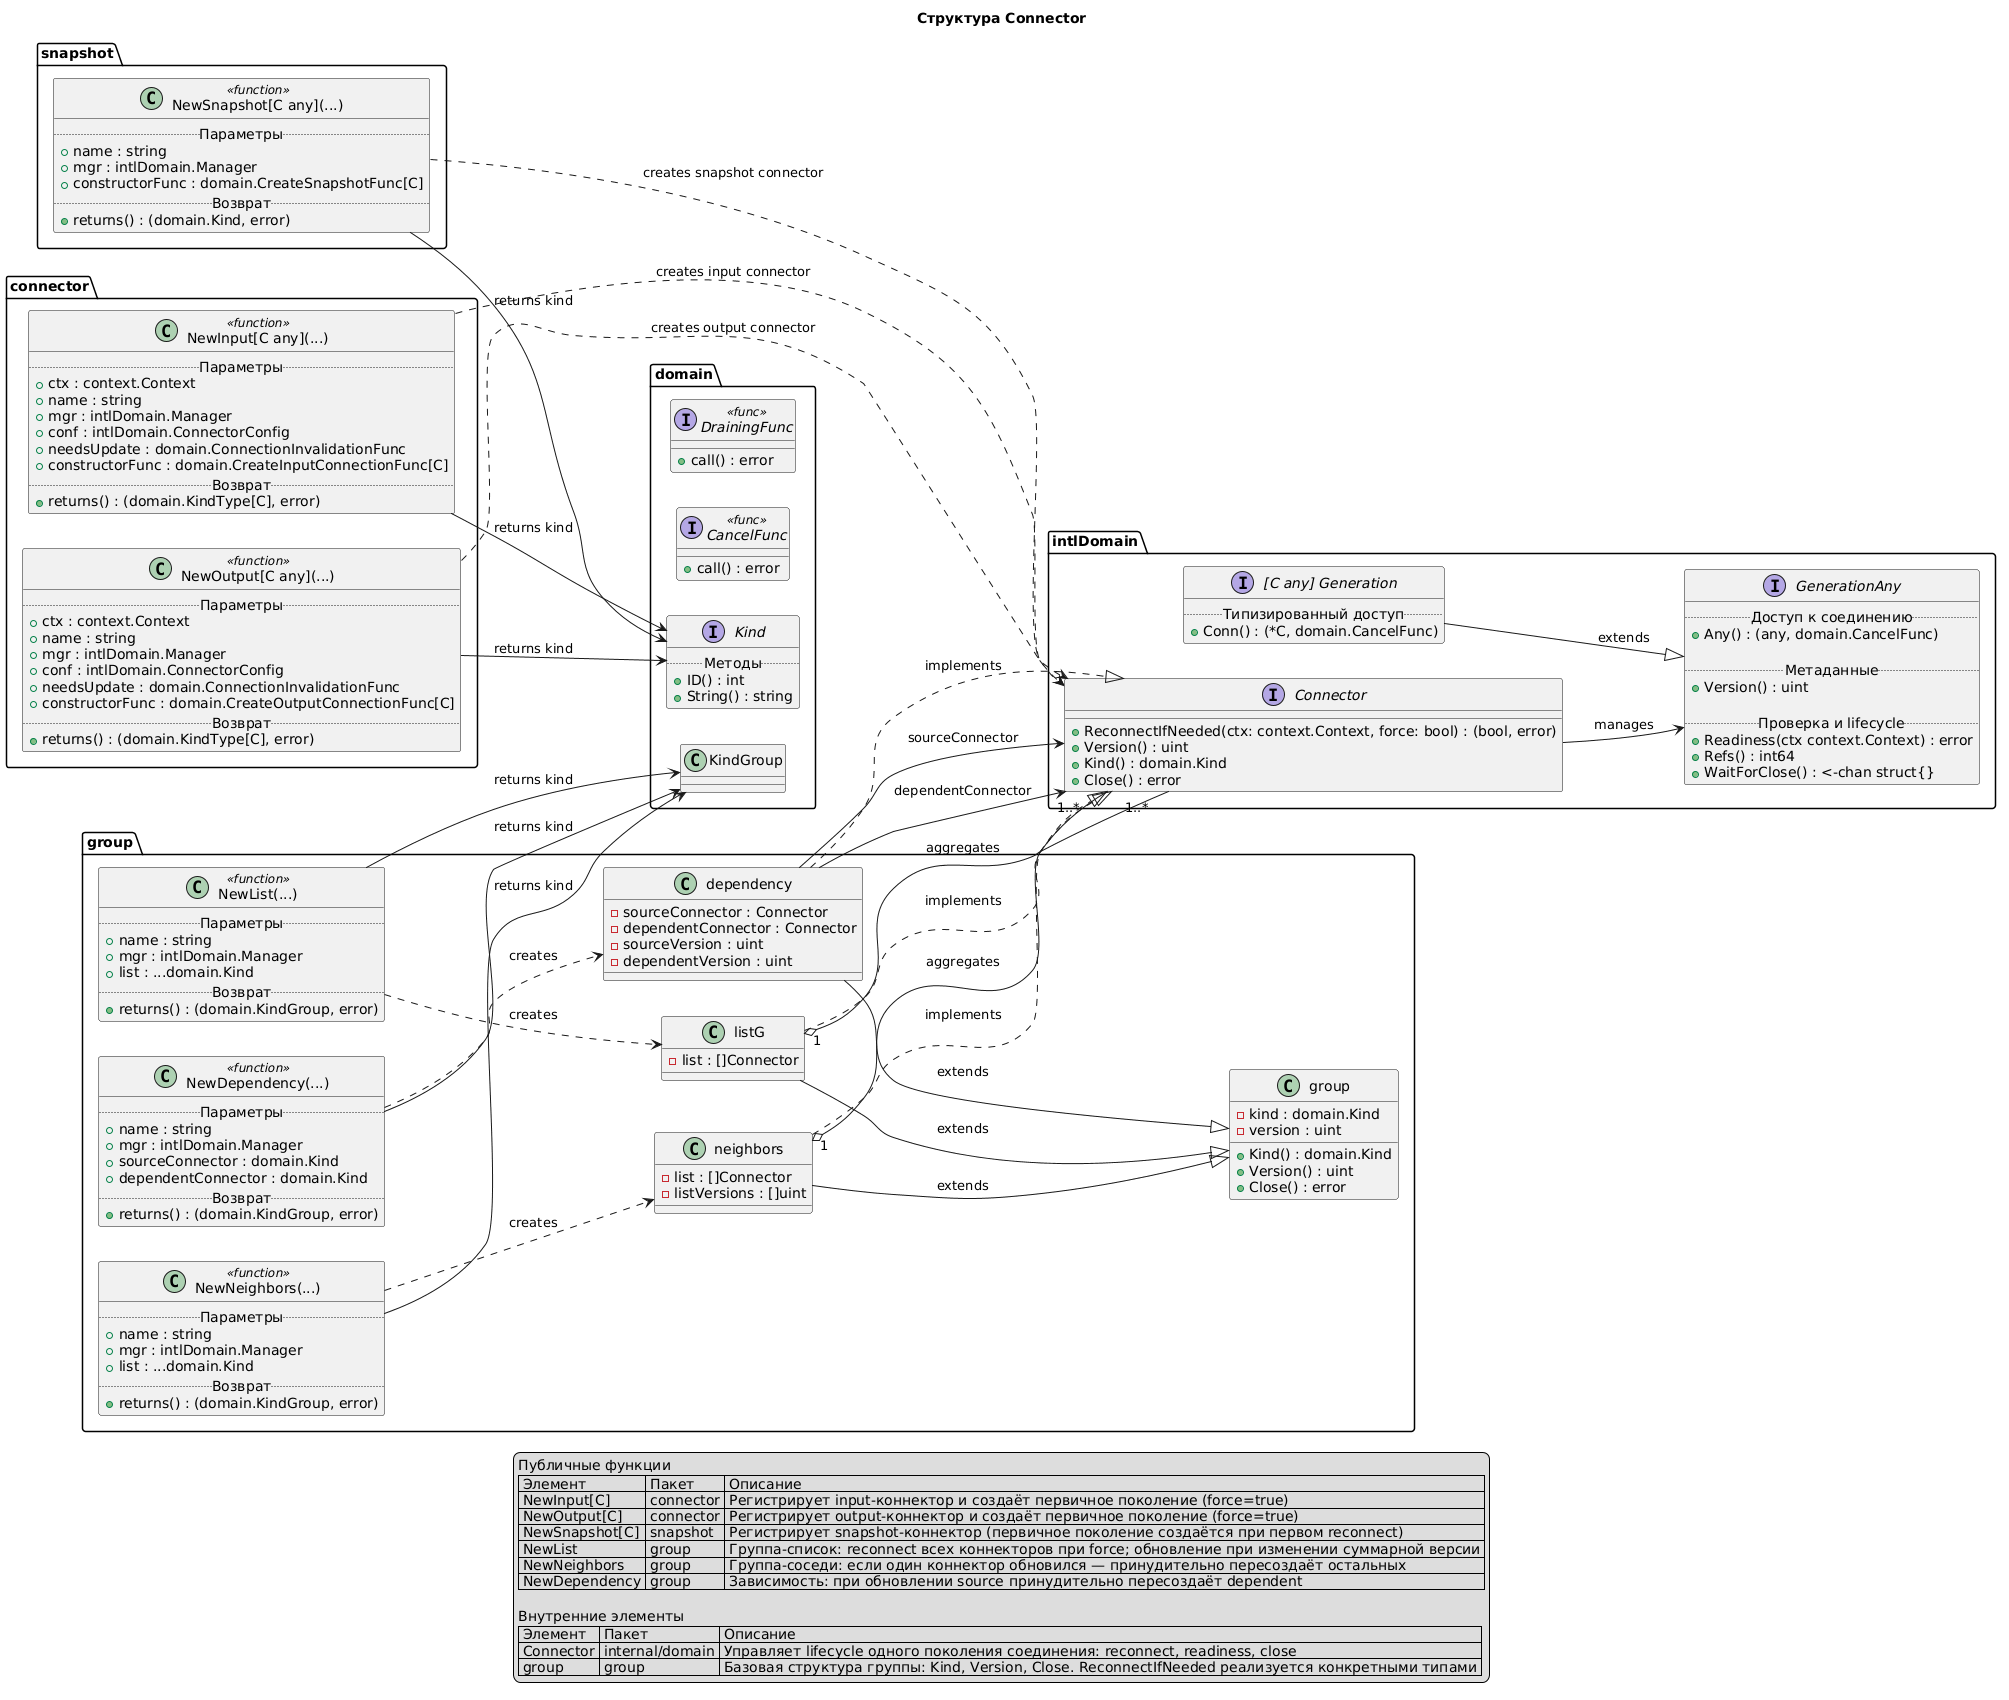

The diagram above was rendered by PlantUML. Its source (embedded in the PNG):
@startuml
left to right direction

!include common/domain/generation.puml
!include common/domain/draining.puml
!include common/domain/kind.puml

title Структура Connector

interface "Connector" as intlDomain.Connector {
  +ReconnectIfNeeded(ctx: context.Context, force: bool) : (bool, error)
  +Version() : uint
  +Kind() : domain.Kind
  +Close() : error
}

intlDomain.Connector --> intlDomain.GenerationAny : manages

class "NewInput[C any](...)" as connector.NewInput <<function>> {
  .. Параметры ..
  +ctx : context.Context
  +name : string
  +mgr : intlDomain.Manager
  +conf : intlDomain.ConnectorConfig
  +needsUpdate : domain.ConnectionInvalidationFunc
  +constructorFunc : domain.CreateInputConnectionFunc[C]
  .. Возврат ..
  +returns() : (domain.KindType[C], error)
}
connector.NewInput ..> intlDomain.Connector : creates input connector

class "NewOutput[C any](...)" as connector.NewOutput <<function>> {
  .. Параметры ..
  +ctx : context.Context
  +name : string
  +mgr : intlDomain.Manager
  +conf : intlDomain.ConnectorConfig
  +needsUpdate : domain.ConnectionInvalidationFunc
  +constructorFunc : domain.CreateOutputConnectionFunc[C]
  .. Возврат ..
  +returns() : (domain.KindType[C], error)
}
connector.NewOutput ..> intlDomain.Connector : creates output connector

class "NewSnapshot[C any](...)" as snapshot.NewSnapshot <<function>> {
  .. Параметры ..
  +name : string
  +mgr : intlDomain.Manager
  +constructorFunc : domain.CreateSnapshotFunc[C]
  .. Возврат ..
  +returns() : (domain.Kind, error)
}
snapshot.NewSnapshot ..> intlDomain.Connector : creates snapshot connector

connector.NewInput --> domain.Kind : returns kind
connector.NewOutput --> domain.Kind : returns kind
snapshot.NewSnapshot --> domain.Kind : returns kind

' ─── Группы ───────────────────────────────────────────────────────────────

class "group" as group.group {
  -kind : domain.Kind
  -version : uint
  +Kind() : domain.Kind
  +Version() : uint
  +Close() : error
}

class "listG" as group.listG {
  -list : []Connector
}
group.listG --|> group.group : extends
group.listG ..|> intlDomain.Connector : implements
group.listG "1" o-- "1..*" intlDomain.Connector : aggregates

class "NewList(...)" as group.NewList <<function>> {
  .. Параметры ..
  +name : string
  +mgr : intlDomain.Manager
  +list : ...domain.Kind
  .. Возврат ..
  +returns() : (domain.KindGroup, error)
}
group.NewList ..> group.listG : creates
group.NewList --> domain.KindGroup : returns kind

class "neighbors" as group.neighbors {
  -list : []Connector
  -listVersions : []uint
}
group.neighbors --|> group.group : extends
group.neighbors ..|> intlDomain.Connector : implements
group.neighbors "1" o-- "1..*" intlDomain.Connector : aggregates

class "NewNeighbors(...)" as group.NewNeighbors <<function>> {
  .. Параметры ..
  +name : string
  +mgr : intlDomain.Manager
  +list : ...domain.Kind
  .. Возврат ..
  +returns() : (domain.KindGroup, error)
}
group.NewNeighbors ..> group.neighbors : creates
group.NewNeighbors --> domain.KindGroup : returns kind

class "dependency" as group.dependency {
  -sourceConnector : Connector
  -dependentConnector : Connector
  -sourceVersion : uint
  -dependentVersion : uint
}
group.dependency --|> group.group : extends
group.dependency ..|> intlDomain.Connector : implements
group.dependency --> intlDomain.Connector : sourceConnector
group.dependency --> intlDomain.Connector : dependentConnector

class "NewDependency(...)" as group.NewDependency <<function>> {
  .. Параметры ..
  +name : string
  +mgr : intlDomain.Manager
  +sourceConnector : domain.Kind
  +dependentConnector : domain.Kind
  .. Возврат ..
  +returns() : (domain.KindGroup, error)
}
group.NewDependency ..> group.dependency : creates
group.NewDependency --> domain.KindGroup : returns kind

legend bottom
  Публичные функции
  | Элемент | Пакет | Описание |
  | NewInput[C] | connector | Регистрирует input-коннектор и создаёт первичное поколение (force=true) |
  | NewOutput[C] | connector | Регистрирует output-коннектор и создаёт первичное поколение (force=true) |
  | NewSnapshot[C] | snapshot | Регистрирует snapshot-коннектор (первичное поколение создаётся при первом reconnect) |
  | NewList | group | Группа-список: reconnect всех коннекторов при force; обновление при изменении суммарной версии |
  | NewNeighbors | group | Группа-соседи: если один коннектор обновился — принудительно пересоздаёт остальных |
  | NewDependency | group | Зависимость: при обновлении source принудительно пересоздаёт dependent |

  Внутренние элементы
  | Элемент | Пакет | Описание |
  | Connector | internal/domain | Управляет lifecycle одного поколения соединения: reconnect, readiness, close |
  | group | group | Базовая структура группы: Kind, Version, Close. ReconnectIfNeeded реализуется конкретными типами |
endlegend
@enduml